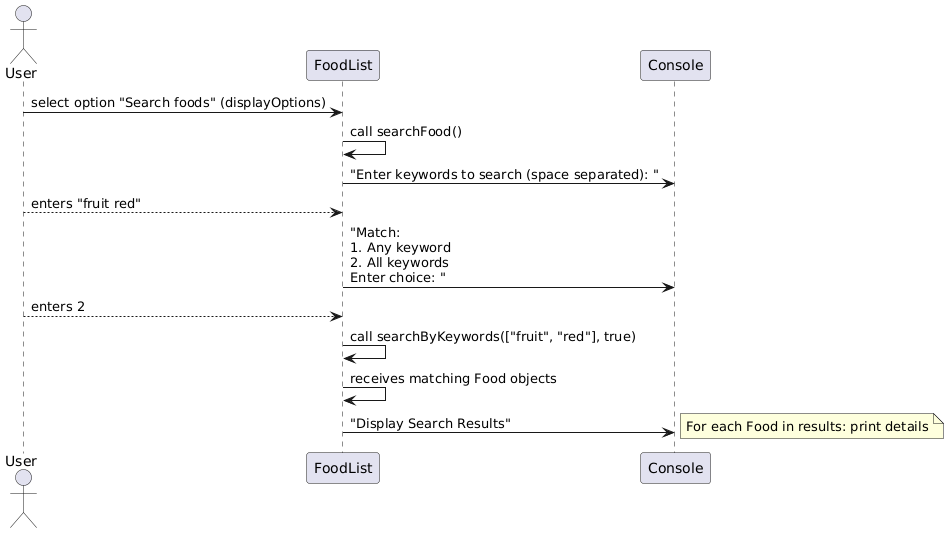

The diagram above was rendered by PlantUML. Its source (embedded in the PNG):
@startuml
actor User
participant "FoodList" as FL
participant "Console" as C

User -> FL: select option "Search foods" (displayOptions)
FL -> FL: call searchFood()
FL -> C: "Enter keywords to search (space separated): "
User --> FL: enters "fruit red"
FL -> C: "Match:\n1. Any keyword\n2. All keywords\nEnter choice: "
User --> FL: enters 2
FL -> FL: call searchByKeywords(["fruit", "red"], true)
FL -> FL: receives matching Food objects
FL -> C: "Display Search Results"
note right: For each Food in results: print details
@enduml